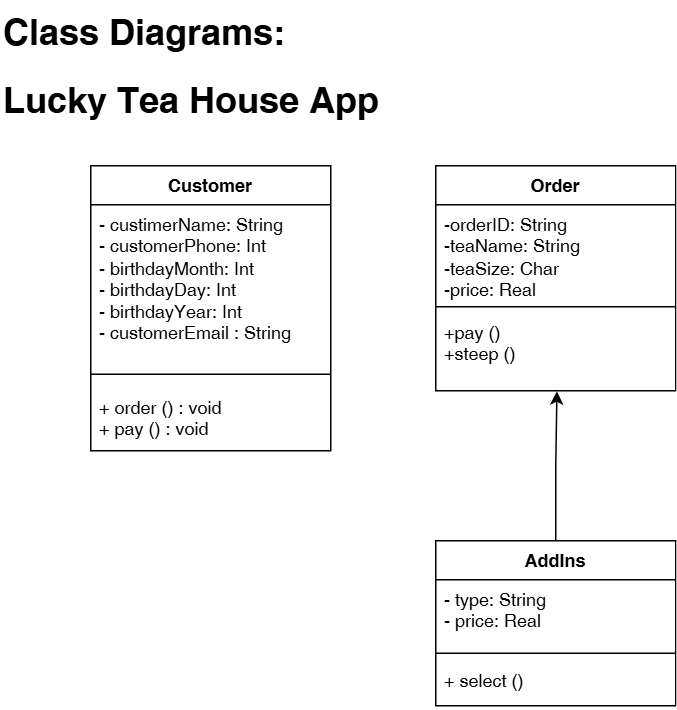

The diagram above was exported from draw.io. Its source (the exported page's mxGraphModel, read from the mxfile embedded in the PNG):
<mxGraphModel dx="1030" dy="623" grid="1" gridSize="10" guides="1" tooltips="1" connect="1" arrows="1" fold="1" page="1" pageScale="1" pageWidth="1100" pageHeight="850" math="0" shadow="0">
  <root>
    <mxCell id="0" />
    <mxCell id="1" parent="0" />
    <mxCell id="SwcfMZ8D3T6ItKVccqGH-1" parent="1" style="swimlane;fontStyle=1;align=center;verticalAlign=top;childLayout=stackLayout;horizontal=1;startSize=26;horizontalStack=0;resizeParent=1;resizeParentMax=0;resizeLast=0;collapsible=1;marginBottom=0;whiteSpace=wrap;html=1;" value="Order" vertex="1">
      <mxGeometry height="150" width="160" x="330" y="150" as="geometry" />
    </mxCell>
    <mxCell id="SwcfMZ8D3T6ItKVccqGH-2" parent="SwcfMZ8D3T6ItKVccqGH-1" style="text;strokeColor=none;fillColor=none;align=left;verticalAlign=top;spacingLeft=4;spacingRight=4;overflow=hidden;rotatable=0;points=[[0,0.5],[1,0.5]];portConstraint=eastwest;whiteSpace=wrap;html=1;" value="-orderID: String&lt;div&gt;-teaName: String&lt;div&gt;-teaSize: Char&lt;/div&gt;&lt;div&gt;-price: Real&lt;/div&gt;&lt;/div&gt;" vertex="1">
      <mxGeometry height="64" width="160" y="26" as="geometry" />
    </mxCell>
    <mxCell id="SwcfMZ8D3T6ItKVccqGH-3" parent="SwcfMZ8D3T6ItKVccqGH-1" style="line;strokeWidth=1;fillColor=none;align=left;verticalAlign=middle;spacingTop=-1;spacingLeft=3;spacingRight=3;rotatable=0;labelPosition=right;points=[];portConstraint=eastwest;strokeColor=inherit;" value="" vertex="1">
      <mxGeometry height="8" width="160" y="90" as="geometry" />
    </mxCell>
    <mxCell id="SwcfMZ8D3T6ItKVccqGH-4" parent="SwcfMZ8D3T6ItKVccqGH-1" style="text;strokeColor=none;fillColor=none;align=left;verticalAlign=top;spacingLeft=4;spacingRight=4;overflow=hidden;rotatable=0;points=[[0,0.5],[1,0.5]];portConstraint=eastwest;whiteSpace=wrap;html=1;" value="+pay ()&lt;div&gt;+steep ()&lt;/div&gt;" vertex="1">
      <mxGeometry height="52" width="160" y="98" as="geometry" />
    </mxCell>
    <mxCell id="SwcfMZ8D3T6ItKVccqGH-5" parent="1" style="text;html=1;whiteSpace=wrap;overflow=hidden;rounded=0;" value="&lt;h1 style=&quot;margin-top: 0px;&quot;&gt;Class Diagrams:&lt;/h1&gt;&lt;h1 style=&quot;margin-top: 0px;&quot;&gt;Lucky Tea House App&lt;/h1&gt;&lt;p&gt;&lt;/p&gt;" vertex="1">
      <mxGeometry height="90" width="360" x="40" y="40" as="geometry" />
    </mxCell>
    <mxCell id="HYWZ8FqbdgHvYMPFtqUE-2" edge="1" parent="1" source="SwcfMZ8D3T6ItKVccqGH-14" style="edgeStyle=orthogonalEdgeStyle;rounded=0;orthogonalLoop=1;jettySize=auto;html=1;entryX=0.505;entryY=1.008;entryDx=0;entryDy=0;entryPerimeter=0;" target="SwcfMZ8D3T6ItKVccqGH-4">
      <mxGeometry relative="1" as="geometry">
        <mxPoint x="410" y="310" as="targetPoint" />
      </mxGeometry>
    </mxCell>
    <mxCell id="SwcfMZ8D3T6ItKVccqGH-14" parent="1" style="swimlane;fontStyle=1;align=center;verticalAlign=top;childLayout=stackLayout;horizontal=1;startSize=26;horizontalStack=0;resizeParent=1;resizeParentMax=0;resizeLast=0;collapsible=1;marginBottom=0;whiteSpace=wrap;html=1;" value="AddIns" vertex="1">
      <mxGeometry height="110" width="160" x="330" y="400" as="geometry" />
    </mxCell>
    <mxCell id="SwcfMZ8D3T6ItKVccqGH-15" parent="SwcfMZ8D3T6ItKVccqGH-14" style="text;strokeColor=none;fillColor=none;align=left;verticalAlign=top;spacingLeft=4;spacingRight=4;overflow=hidden;rotatable=0;points=[[0,0.5],[1,0.5]];portConstraint=eastwest;whiteSpace=wrap;html=1;" value="- type: String&lt;div&gt;- price: Real&lt;/div&gt;&lt;div&gt;&lt;br&gt;&lt;/div&gt;" vertex="1">
      <mxGeometry height="44" width="160" y="26" as="geometry" />
    </mxCell>
    <mxCell id="SwcfMZ8D3T6ItKVccqGH-16" parent="SwcfMZ8D3T6ItKVccqGH-14" style="line;strokeWidth=1;fillColor=none;align=left;verticalAlign=middle;spacingTop=-1;spacingLeft=3;spacingRight=3;rotatable=0;labelPosition=right;points=[];portConstraint=eastwest;strokeColor=inherit;" value="" vertex="1">
      <mxGeometry height="10" width="160" y="70" as="geometry" />
    </mxCell>
    <mxCell id="SwcfMZ8D3T6ItKVccqGH-17" parent="SwcfMZ8D3T6ItKVccqGH-14" style="text;strokeColor=none;fillColor=none;align=left;verticalAlign=top;spacingLeft=4;spacingRight=4;overflow=hidden;rotatable=0;points=[[0,0.5],[1,0.5]];portConstraint=eastwest;whiteSpace=wrap;html=1;" value="+ select ()" vertex="1">
      <mxGeometry height="30" width="160" y="80" as="geometry" />
    </mxCell>
    <mxCell id="vIVAMv2_NYq_rD6RY-KT-26" parent="1" style="swimlane;fontStyle=1;align=center;verticalAlign=top;childLayout=stackLayout;horizontal=1;startSize=26;horizontalStack=0;resizeParent=1;resizeParentMax=0;resizeLast=0;collapsible=1;marginBottom=0;whiteSpace=wrap;html=1;" value="Customer" vertex="1">
      <mxGeometry height="190" width="160" x="100" y="150" as="geometry" />
    </mxCell>
    <mxCell id="vIVAMv2_NYq_rD6RY-KT-27" parent="vIVAMv2_NYq_rD6RY-KT-26" style="text;strokeColor=none;fillColor=none;align=left;verticalAlign=top;spacingLeft=4;spacingRight=4;overflow=hidden;rotatable=0;points=[[0,0.5],[1,0.5]];portConstraint=eastwest;whiteSpace=wrap;html=1;" value="- custimerName: String&lt;div&gt;- customerPhone: Int&lt;/div&gt;&lt;div&gt;- birthdayMonth: Int&lt;/div&gt;&lt;div&gt;- birthdayDay: Int&lt;/div&gt;&lt;div&gt;- birthdayYear: Int&lt;/div&gt;&lt;div&gt;- customerEmail : String&lt;/div&gt;" vertex="1">
      <mxGeometry height="104" width="160" y="26" as="geometry" />
    </mxCell>
    <mxCell id="vIVAMv2_NYq_rD6RY-KT-28" parent="vIVAMv2_NYq_rD6RY-KT-26" style="line;strokeWidth=1;fillColor=none;align=left;verticalAlign=middle;spacingTop=-1;spacingLeft=3;spacingRight=3;rotatable=0;labelPosition=right;points=[];portConstraint=eastwest;strokeColor=inherit;" value="" vertex="1">
      <mxGeometry height="18" width="160" y="130" as="geometry" />
    </mxCell>
    <mxCell id="vIVAMv2_NYq_rD6RY-KT-29" parent="vIVAMv2_NYq_rD6RY-KT-26" style="text;strokeColor=none;fillColor=none;align=left;verticalAlign=top;spacingLeft=4;spacingRight=4;overflow=hidden;rotatable=0;points=[[0,0.5],[1,0.5]];portConstraint=eastwest;whiteSpace=wrap;html=1;" value="+ order () : void&lt;div&gt;+ pay () : void&lt;/div&gt;" vertex="1">
      <mxGeometry height="42" width="160" y="148" as="geometry" />
    </mxCell>
  </root>
</mxGraphModel>